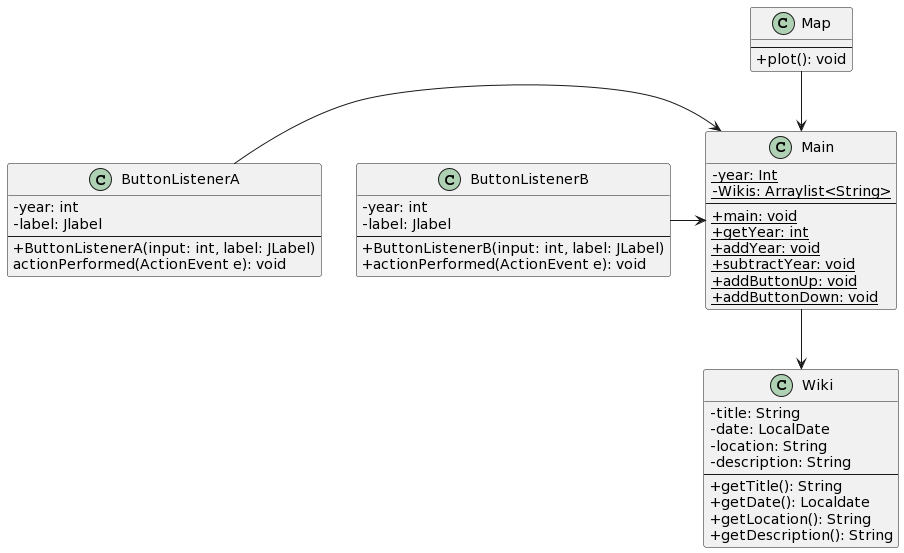

The diagram above was rendered by PlantUML. Its source (embedded in the PNG):
@startuml
skinparam classAttributeIconSize 0
class Wiki {
-title: String
-date: LocalDate
-location: String
-description: String
--
+getTitle(): String
+getDate(): Localdate
+getLocation(): String
+getDescription(): String
}
class Main {
{static} - year: Int
{static}-Wikis: Arraylist<String>
--
{static} +main: void
{static} +getYear: int
{static} +addYear: void
{static} +subtractYear: void
{static} +addButtonUp: void
{static} +addButtonDown: void
}
class Map {
--
+plot(): void
}
class ButtonListenerA {
-year: int
-label: Jlabel
--
+ButtonListenerA(input: int, label: JLabel)
actionPerformed(ActionEvent e): void
}
class ButtonListenerB {
-year: int
-label: Jlabel
--
+ButtonListenerB(input: int, label: JLabel)
+actionPerformed(ActionEvent e): void
}

Main --> Wiki
Map --> Main
ButtonListenerA -> Main
ButtonListenerB -> Main
@enduml